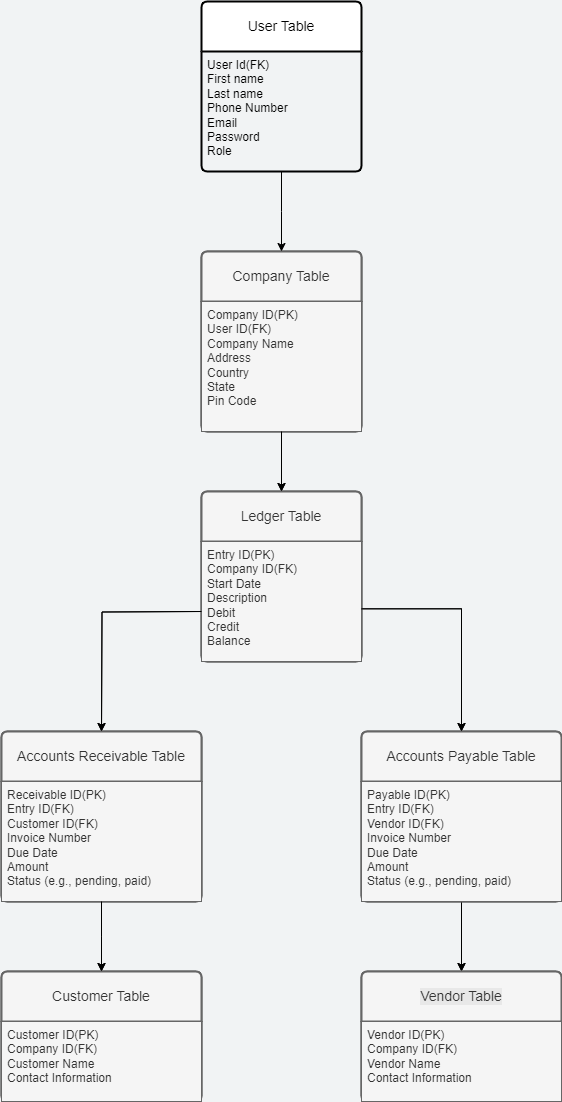

The diagram above was exported from draw.io. Its source (the exported page's mxGraphModel, read from the mxfile embedded in the PNG):
<mxGraphModel dx="794" dy="2154" grid="1" gridSize="10" guides="1" tooltips="1" connect="1" arrows="1" fold="1" page="1" pageScale="1" pageWidth="1100" pageHeight="1700" background="#f1f3f4" math="0" shadow="0">
  <root>
    <mxCell id="0" />
    <mxCell id="1" parent="0" />
    <mxCell id="Yw59tZz-Nh747v7TJSBp-7" style="edgeStyle=orthogonalEdgeStyle;rounded=0;orthogonalLoop=1;jettySize=auto;html=1;" parent="1" edge="1">
      <mxGeometry relative="1" as="geometry">
        <mxPoint x="400" y="220" as="targetPoint" />
        <mxPoint x="400" y="220" as="sourcePoint" />
      </mxGeometry>
    </mxCell>
    <mxCell id="Yw59tZz-Nh747v7TJSBp-5" value="Company Table" style="swimlane;childLayout=stackLayout;horizontal=1;startSize=50;horizontalStack=0;rounded=1;fontSize=14;fontStyle=0;strokeWidth=2;resizeParent=0;resizeLast=1;shadow=0;dashed=0;align=center;arcSize=4;whiteSpace=wrap;html=1;fillColor=#f5f5f5;fontColor=#333333;strokeColor=#666666;verticalAlign=middle;" parent="1" vertex="1">
      <mxGeometry x="320" y="40" width="160" height="180" as="geometry" />
    </mxCell>
    <mxCell id="Yw59tZz-Nh747v7TJSBp-6" value="Company ID(PK)&lt;div&gt;User ID(FK)&lt;/div&gt;&lt;div&gt;Company Name&lt;/div&gt;&lt;div&gt;Address&lt;/div&gt;&lt;div&gt;Country&lt;/div&gt;&lt;div&gt;State&lt;/div&gt;&lt;div&gt;Pin Code&lt;/div&gt;&lt;div&gt;&lt;br&gt;&lt;/div&gt;" style="align=left;strokeColor=#666666;fillColor=#f5f5f5;spacingLeft=4;fontSize=12;verticalAlign=top;resizable=0;rotatable=0;part=1;html=1;fontColor=#333333;" parent="Yw59tZz-Nh747v7TJSBp-5" vertex="1">
      <mxGeometry y="50" width="160" height="130" as="geometry" />
    </mxCell>
    <mxCell id="Yw59tZz-Nh747v7TJSBp-17" value="Ledger Table" style="swimlane;childLayout=stackLayout;horizontal=1;startSize=50;horizontalStack=0;rounded=1;fontSize=14;fontStyle=0;strokeWidth=2;resizeParent=0;resizeLast=1;shadow=0;dashed=0;align=center;arcSize=4;whiteSpace=wrap;html=1;fillColor=#f5f5f5;fontColor=#333333;strokeColor=#666666;" parent="1" vertex="1">
      <mxGeometry x="320" y="280" width="160" height="170" as="geometry" />
    </mxCell>
    <mxCell id="Yw59tZz-Nh747v7TJSBp-18" value="&lt;span style=&quot;background-color: initial;&quot;&gt;Entry ID(PK)&lt;/span&gt;&lt;div&gt;Company ID(FK)&lt;/div&gt;&lt;div&gt;Start Date&lt;/div&gt;&lt;div&gt;Description&lt;/div&gt;&lt;div&gt;Debit&lt;/div&gt;&lt;div&gt;Credit&lt;/div&gt;&lt;div&gt;Balance&lt;/div&gt;" style="align=left;strokeColor=#666666;fillColor=#f5f5f5;spacingLeft=4;fontSize=12;verticalAlign=top;resizable=0;rotatable=0;part=1;html=1;fontColor=#333333;" parent="Yw59tZz-Nh747v7TJSBp-17" vertex="1">
      <mxGeometry y="50" width="160" height="120" as="geometry" />
    </mxCell>
    <mxCell id="Yw59tZz-Nh747v7TJSBp-22" value="Accounts Receivable Table" style="swimlane;childLayout=stackLayout;horizontal=1;startSize=50;horizontalStack=0;rounded=1;fontSize=14;fontStyle=0;strokeWidth=2;resizeParent=0;resizeLast=1;shadow=0;dashed=0;align=center;arcSize=4;whiteSpace=wrap;html=1;fillColor=#f5f5f5;fontColor=#333333;strokeColor=#666666;" parent="1" vertex="1">
      <mxGeometry x="120" y="520" width="200" height="170" as="geometry" />
    </mxCell>
    <mxCell id="Yw59tZz-Nh747v7TJSBp-23" value="Receivable ID(PK)&lt;div&gt;Entry ID(FK)&lt;/div&gt;&lt;div&gt;Customer ID(FK)&lt;br&gt;&lt;/div&gt;&lt;div&gt;Invoice Number&lt;/div&gt;&lt;div&gt;Due Date&lt;/div&gt;&lt;div&gt;Amount&lt;/div&gt;&lt;div&gt;Status (e.g., pending, paid)&lt;/div&gt;" style="align=left;strokeColor=#666666;fillColor=#f5f5f5;spacingLeft=4;fontSize=12;verticalAlign=top;resizable=0;rotatable=0;part=1;html=1;fontColor=#333333;" parent="Yw59tZz-Nh747v7TJSBp-22" vertex="1">
      <mxGeometry y="50" width="200" height="120" as="geometry" />
    </mxCell>
    <mxCell id="giQhpsthz0T_nyT96Kp4-3" value="" style="edgeStyle=orthogonalEdgeStyle;rounded=0;orthogonalLoop=1;jettySize=auto;html=1;entryX=0.5;entryY=0;entryDx=0;entryDy=0;" parent="1" source="Yw59tZz-Nh747v7TJSBp-24" target="Yw59tZz-Nh747v7TJSBp-29" edge="1">
      <mxGeometry relative="1" as="geometry" />
    </mxCell>
    <mxCell id="Yw59tZz-Nh747v7TJSBp-24" value="Accounts Payable Table" style="swimlane;childLayout=stackLayout;horizontal=1;startSize=50;horizontalStack=0;rounded=1;fontSize=14;fontStyle=0;strokeWidth=2;resizeParent=0;resizeLast=1;shadow=0;dashed=0;align=center;arcSize=4;whiteSpace=wrap;html=1;fillColor=#f5f5f5;fontColor=#333333;strokeColor=#666666;" parent="1" vertex="1">
      <mxGeometry x="480" y="520" width="200" height="170" as="geometry" />
    </mxCell>
    <mxCell id="Yw59tZz-Nh747v7TJSBp-25" value="Payable ID(PK)&lt;div&gt;Entry ID(FK)&lt;/div&gt;&lt;div&gt;Vendor ID(FK)&lt;/div&gt;&lt;div&gt;Invoice Number&lt;/div&gt;&lt;div&gt;Due Date&lt;/div&gt;&lt;div&gt;Amount&lt;/div&gt;&lt;div&gt;Status (e.g., pending, paid)&lt;/div&gt;&lt;div&gt;&lt;br&gt;&lt;/div&gt;" style="align=left;strokeColor=#666666;fillColor=#f5f5f5;spacingLeft=4;fontSize=12;verticalAlign=top;resizable=0;rotatable=0;part=1;html=1;fontColor=#333333;" parent="Yw59tZz-Nh747v7TJSBp-24" vertex="1">
      <mxGeometry y="50" width="200" height="120" as="geometry" />
    </mxCell>
    <mxCell id="Yw59tZz-Nh747v7TJSBp-27" value="Customer Table" style="swimlane;childLayout=stackLayout;horizontal=1;startSize=50;horizontalStack=0;rounded=1;fontSize=14;fontStyle=0;strokeWidth=2;resizeParent=0;resizeLast=1;shadow=0;dashed=0;align=center;arcSize=4;whiteSpace=wrap;html=1;fillColor=#f5f5f5;fontColor=#333333;strokeColor=#666666;" parent="1" vertex="1">
      <mxGeometry x="120" y="760" width="200" height="130" as="geometry" />
    </mxCell>
    <mxCell id="Yw59tZz-Nh747v7TJSBp-28" value="Customer ID(PK)&lt;div&gt;Company ID(FK)&lt;/div&gt;&lt;div&gt;Customer Name&lt;/div&gt;&lt;div&gt;Contact Information&lt;/div&gt;" style="align=left;strokeColor=#666666;fillColor=#f5f5f5;spacingLeft=4;fontSize=12;verticalAlign=top;resizable=0;rotatable=0;part=1;html=1;fontColor=#333333;" parent="Yw59tZz-Nh747v7TJSBp-27" vertex="1">
      <mxGeometry y="50" width="200" height="80" as="geometry" />
    </mxCell>
    <mxCell id="Yw59tZz-Nh747v7TJSBp-29" value="Vendor Table" style="swimlane;childLayout=stackLayout;horizontal=1;startSize=50;horizontalStack=0;rounded=1;fontSize=14;fontStyle=0;strokeWidth=2;resizeParent=0;resizeLast=1;shadow=0;dashed=0;align=center;arcSize=4;whiteSpace=wrap;html=1;fillColor=#f5f5f5;fontColor=#333333;strokeColor=#666666;labelBackgroundColor=#e8e8e8;" parent="1" vertex="1">
      <mxGeometry x="480" y="760" width="200" height="130" as="geometry" />
    </mxCell>
    <mxCell id="Yw59tZz-Nh747v7TJSBp-30" value="&lt;div&gt;Vendor ID(PK)&lt;/div&gt;&lt;div&gt;Company ID(FK)&lt;/div&gt;&lt;div&gt;Vendor Name&lt;/div&gt;&lt;div&gt;Contact Information&lt;/div&gt;" style="align=left;strokeColor=#666666;fillColor=#f5f5f5;spacingLeft=4;fontSize=12;verticalAlign=top;resizable=0;rotatable=0;part=1;html=1;fontColor=#333333;" parent="Yw59tZz-Nh747v7TJSBp-29" vertex="1">
      <mxGeometry y="50" width="200" height="80" as="geometry" />
    </mxCell>
    <mxCell id="Yw59tZz-Nh747v7TJSBp-34" style="edgeStyle=orthogonalEdgeStyle;rounded=0;orthogonalLoop=1;jettySize=auto;html=1;" parent="1" edge="1">
      <mxGeometry relative="1" as="geometry">
        <mxPoint x="320" y="400" as="sourcePoint" />
        <mxPoint x="220" y="520" as="targetPoint" />
      </mxGeometry>
    </mxCell>
    <mxCell id="Yw59tZz-Nh747v7TJSBp-35" style="edgeStyle=orthogonalEdgeStyle;rounded=0;orthogonalLoop=1;jettySize=auto;html=1;exitX=1;exitY=0.561;exitDx=0;exitDy=0;exitPerimeter=0;entryX=0.5;entryY=0;entryDx=0;entryDy=0;" parent="1" source="Yw59tZz-Nh747v7TJSBp-18" target="Yw59tZz-Nh747v7TJSBp-24" edge="1">
      <mxGeometry relative="1" as="geometry">
        <mxPoint x="599" y="520" as="targetPoint" />
        <Array as="points">
          <mxPoint x="580" y="397" />
        </Array>
      </mxGeometry>
    </mxCell>
    <mxCell id="Yw59tZz-Nh747v7TJSBp-41" style="edgeStyle=orthogonalEdgeStyle;rounded=0;orthogonalLoop=1;jettySize=auto;html=1;exitX=0.5;exitY=1;exitDx=0;exitDy=0;entryX=0.5;entryY=0;entryDx=0;entryDy=0;" parent="1" source="Yw59tZz-Nh747v7TJSBp-6" target="Yw59tZz-Nh747v7TJSBp-17" edge="1">
      <mxGeometry relative="1" as="geometry" />
    </mxCell>
    <mxCell id="giQhpsthz0T_nyT96Kp4-2" value="" style="edgeStyle=orthogonalEdgeStyle;rounded=0;orthogonalLoop=1;jettySize=auto;html=1;" parent="1" source="Yw59tZz-Nh747v7TJSBp-23" edge="1">
      <mxGeometry relative="1" as="geometry">
        <mxPoint x="220" y="760" as="targetPoint" />
      </mxGeometry>
    </mxCell>
    <mxCell id="giQhpsthz0T_nyT96Kp4-4" style="edgeStyle=orthogonalEdgeStyle;rounded=0;orthogonalLoop=1;jettySize=auto;html=1;" parent="1" edge="1">
      <mxGeometry relative="1" as="geometry">
        <mxPoint x="400" y="220" as="targetPoint" />
        <mxPoint x="400" y="220" as="sourcePoint" />
      </mxGeometry>
    </mxCell>
    <mxCell id="giQhpsthz0T_nyT96Kp4-5" value="Company Table" style="swimlane;childLayout=stackLayout;horizontal=1;startSize=50;horizontalStack=0;rounded=1;fontSize=14;fontStyle=0;strokeWidth=2;resizeParent=0;resizeLast=1;shadow=0;dashed=0;align=center;arcSize=4;whiteSpace=wrap;html=1;fillColor=#f5f5f5;fontColor=#333333;strokeColor=#666666;verticalAlign=middle;" parent="1" vertex="1">
      <mxGeometry x="320" y="40" width="160" height="180" as="geometry" />
    </mxCell>
    <mxCell id="giQhpsthz0T_nyT96Kp4-6" value="Company ID(PK)&lt;div&gt;User ID(FK)&lt;/div&gt;&lt;div&gt;Company Name&lt;/div&gt;&lt;div&gt;Address&lt;/div&gt;&lt;div&gt;Country&lt;/div&gt;&lt;div&gt;State&lt;/div&gt;&lt;div&gt;Pin Code&lt;/div&gt;&lt;div&gt;&lt;br&gt;&lt;/div&gt;" style="align=left;strokeColor=#666666;fillColor=#f5f5f5;spacingLeft=4;fontSize=12;verticalAlign=top;resizable=0;rotatable=0;part=1;html=1;fontColor=#333333;" parent="giQhpsthz0T_nyT96Kp4-5" vertex="1">
      <mxGeometry y="50" width="160" height="130" as="geometry" />
    </mxCell>
    <mxCell id="giQhpsthz0T_nyT96Kp4-7" value="Ledger Table" style="swimlane;childLayout=stackLayout;horizontal=1;startSize=50;horizontalStack=0;rounded=1;fontSize=14;fontStyle=0;strokeWidth=2;resizeParent=0;resizeLast=1;shadow=0;dashed=0;align=center;arcSize=4;whiteSpace=wrap;html=1;fillColor=#f5f5f5;fontColor=#333333;strokeColor=#666666;" parent="1" vertex="1">
      <mxGeometry x="320" y="280" width="160" height="170" as="geometry" />
    </mxCell>
    <mxCell id="giQhpsthz0T_nyT96Kp4-8" value="&lt;span style=&quot;background-color: initial;&quot;&gt;Entry ID(PK)&lt;/span&gt;&lt;div&gt;Company ID(FK)&lt;/div&gt;&lt;div&gt;Start Date&lt;/div&gt;&lt;div&gt;Description&lt;/div&gt;&lt;div&gt;Debit&lt;/div&gt;&lt;div&gt;Credit&lt;/div&gt;&lt;div&gt;Balance&lt;/div&gt;" style="align=left;strokeColor=#666666;fillColor=#f5f5f5;spacingLeft=4;fontSize=12;verticalAlign=top;resizable=0;rotatable=0;part=1;html=1;fontColor=#333333;" parent="giQhpsthz0T_nyT96Kp4-7" vertex="1">
      <mxGeometry y="50" width="160" height="120" as="geometry" />
    </mxCell>
    <mxCell id="giQhpsthz0T_nyT96Kp4-9" value="Accounts Receivable Table" style="swimlane;childLayout=stackLayout;horizontal=1;startSize=50;horizontalStack=0;rounded=1;fontSize=14;fontStyle=0;strokeWidth=2;resizeParent=0;resizeLast=1;shadow=0;dashed=0;align=center;arcSize=4;whiteSpace=wrap;html=1;fillColor=#f5f5f5;fontColor=#333333;strokeColor=#666666;" parent="1" vertex="1">
      <mxGeometry x="120" y="520" width="200" height="170" as="geometry" />
    </mxCell>
    <mxCell id="giQhpsthz0T_nyT96Kp4-10" value="Receivable ID(PK)&lt;div&gt;Entry ID(FK)&lt;/div&gt;&lt;div&gt;Customer ID(FK)&lt;br&gt;&lt;/div&gt;&lt;div&gt;Invoice Number&lt;/div&gt;&lt;div&gt;Due Date&lt;/div&gt;&lt;div&gt;Amount&lt;/div&gt;&lt;div&gt;Status (e.g., pending, paid)&lt;/div&gt;" style="align=left;strokeColor=#666666;fillColor=#f5f5f5;spacingLeft=4;fontSize=12;verticalAlign=top;resizable=0;rotatable=0;part=1;html=1;fontColor=#333333;" parent="giQhpsthz0T_nyT96Kp4-9" vertex="1">
      <mxGeometry y="50" width="200" height="120" as="geometry" />
    </mxCell>
    <mxCell id="giQhpsthz0T_nyT96Kp4-11" value="" style="edgeStyle=orthogonalEdgeStyle;rounded=0;orthogonalLoop=1;jettySize=auto;html=1;entryX=0.5;entryY=0;entryDx=0;entryDy=0;" parent="1" source="giQhpsthz0T_nyT96Kp4-12" target="giQhpsthz0T_nyT96Kp4-16" edge="1">
      <mxGeometry relative="1" as="geometry" />
    </mxCell>
    <mxCell id="giQhpsthz0T_nyT96Kp4-12" value="Accounts Payable Table" style="swimlane;childLayout=stackLayout;horizontal=1;startSize=50;horizontalStack=0;rounded=1;fontSize=14;fontStyle=0;strokeWidth=2;resizeParent=0;resizeLast=1;shadow=0;dashed=0;align=center;arcSize=4;whiteSpace=wrap;html=1;fillColor=#f5f5f5;fontColor=#333333;strokeColor=#666666;" parent="1" vertex="1">
      <mxGeometry x="480" y="520" width="200" height="170" as="geometry" />
    </mxCell>
    <mxCell id="giQhpsthz0T_nyT96Kp4-13" value="Payable ID(PK)&lt;div&gt;Entry ID(FK)&lt;/div&gt;&lt;div&gt;Vendor ID(FK)&lt;/div&gt;&lt;div&gt;Invoice Number&lt;/div&gt;&lt;div&gt;Due Date&lt;/div&gt;&lt;div&gt;Amount&lt;/div&gt;&lt;div&gt;Status (e.g., pending, paid)&lt;/div&gt;&lt;div&gt;&lt;br&gt;&lt;/div&gt;" style="align=left;strokeColor=#666666;fillColor=#f5f5f5;spacingLeft=4;fontSize=12;verticalAlign=top;resizable=0;rotatable=0;part=1;html=1;fontColor=#333333;" parent="giQhpsthz0T_nyT96Kp4-12" vertex="1">
      <mxGeometry y="50" width="200" height="120" as="geometry" />
    </mxCell>
    <mxCell id="giQhpsthz0T_nyT96Kp4-14" value="Customer Table" style="swimlane;childLayout=stackLayout;horizontal=1;startSize=50;horizontalStack=0;rounded=1;fontSize=14;fontStyle=0;strokeWidth=2;resizeParent=0;resizeLast=1;shadow=0;dashed=0;align=center;arcSize=4;whiteSpace=wrap;html=1;fillColor=#f5f5f5;fontColor=#333333;strokeColor=#666666;" parent="1" vertex="1">
      <mxGeometry x="120" y="760" width="200" height="130" as="geometry" />
    </mxCell>
    <mxCell id="giQhpsthz0T_nyT96Kp4-15" value="Customer ID(PK)&lt;div&gt;Company ID(FK)&lt;/div&gt;&lt;div&gt;Customer Name&lt;/div&gt;&lt;div&gt;Contact Information&lt;/div&gt;" style="align=left;strokeColor=#666666;fillColor=#f5f5f5;spacingLeft=4;fontSize=12;verticalAlign=top;resizable=0;rotatable=0;part=1;html=1;fontColor=#333333;" parent="giQhpsthz0T_nyT96Kp4-14" vertex="1">
      <mxGeometry y="50" width="200" height="80" as="geometry" />
    </mxCell>
    <mxCell id="giQhpsthz0T_nyT96Kp4-16" value="Vendor Table" style="swimlane;childLayout=stackLayout;horizontal=1;startSize=50;horizontalStack=0;rounded=1;fontSize=14;fontStyle=0;strokeWidth=2;resizeParent=0;resizeLast=1;shadow=0;dashed=0;align=center;arcSize=4;whiteSpace=wrap;html=1;fillColor=#f5f5f5;fontColor=#333333;strokeColor=#666666;labelBackgroundColor=#e8e8e8;" parent="1" vertex="1">
      <mxGeometry x="480" y="760" width="200" height="130" as="geometry" />
    </mxCell>
    <mxCell id="giQhpsthz0T_nyT96Kp4-17" value="&lt;div&gt;Vendor ID(PK)&lt;/div&gt;&lt;div&gt;Company ID(FK)&lt;/div&gt;&lt;div&gt;Vendor Name&lt;/div&gt;&lt;div&gt;Contact Information&lt;/div&gt;" style="align=left;strokeColor=#666666;fillColor=#f5f5f5;spacingLeft=4;fontSize=12;verticalAlign=top;resizable=0;rotatable=0;part=1;html=1;fontColor=#333333;" parent="giQhpsthz0T_nyT96Kp4-16" vertex="1">
      <mxGeometry y="50" width="200" height="80" as="geometry" />
    </mxCell>
    <mxCell id="giQhpsthz0T_nyT96Kp4-18" style="edgeStyle=orthogonalEdgeStyle;rounded=0;orthogonalLoop=1;jettySize=auto;html=1;" parent="1" edge="1">
      <mxGeometry relative="1" as="geometry">
        <mxPoint x="320" y="400" as="sourcePoint" />
        <mxPoint x="220" y="520" as="targetPoint" />
      </mxGeometry>
    </mxCell>
    <mxCell id="giQhpsthz0T_nyT96Kp4-19" style="edgeStyle=orthogonalEdgeStyle;rounded=0;orthogonalLoop=1;jettySize=auto;html=1;exitX=1;exitY=0.561;exitDx=0;exitDy=0;exitPerimeter=0;entryX=0.5;entryY=0;entryDx=0;entryDy=0;" parent="1" source="giQhpsthz0T_nyT96Kp4-8" target="giQhpsthz0T_nyT96Kp4-12" edge="1">
      <mxGeometry relative="1" as="geometry">
        <mxPoint x="599" y="520" as="targetPoint" />
        <Array as="points">
          <mxPoint x="580" y="397" />
        </Array>
      </mxGeometry>
    </mxCell>
    <mxCell id="giQhpsthz0T_nyT96Kp4-20" style="edgeStyle=orthogonalEdgeStyle;rounded=0;orthogonalLoop=1;jettySize=auto;html=1;exitX=0.5;exitY=1;exitDx=0;exitDy=0;entryX=0.5;entryY=0;entryDx=0;entryDy=0;" parent="1" source="giQhpsthz0T_nyT96Kp4-6" target="giQhpsthz0T_nyT96Kp4-7" edge="1">
      <mxGeometry relative="1" as="geometry" />
    </mxCell>
    <mxCell id="giQhpsthz0T_nyT96Kp4-21" value="" style="edgeStyle=orthogonalEdgeStyle;rounded=0;orthogonalLoop=1;jettySize=auto;html=1;" parent="1" source="giQhpsthz0T_nyT96Kp4-10" edge="1">
      <mxGeometry relative="1" as="geometry">
        <mxPoint x="220" y="760" as="targetPoint" />
      </mxGeometry>
    </mxCell>
    <mxCell id="kI7IOUzKBwQYclhTIn7p-1" value="User Table" style="swimlane;childLayout=stackLayout;horizontal=1;startSize=50;horizontalStack=0;rounded=1;fontSize=14;fontStyle=0;strokeWidth=2;resizeParent=0;resizeLast=1;shadow=0;dashed=0;align=center;arcSize=4;whiteSpace=wrap;html=1;" vertex="1" parent="1">
      <mxGeometry x="320" y="-210" width="160" height="170" as="geometry" />
    </mxCell>
    <mxCell id="kI7IOUzKBwQYclhTIn7p-2" value="User Id(FK)&lt;div&gt;First name&lt;/div&gt;&lt;div&gt;Last name&lt;/div&gt;&lt;div&gt;Phone Number&lt;/div&gt;&lt;div&gt;Email&lt;/div&gt;&lt;div&gt;Password&lt;/div&gt;&lt;div&gt;Role&lt;/div&gt;" style="align=left;strokeColor=none;fillColor=none;spacingLeft=4;fontSize=12;verticalAlign=top;resizable=0;rotatable=0;part=1;html=1;" vertex="1" parent="kI7IOUzKBwQYclhTIn7p-1">
      <mxGeometry y="50" width="160" height="120" as="geometry" />
    </mxCell>
    <mxCell id="kI7IOUzKBwQYclhTIn7p-3" value="" style="edgeStyle=orthogonalEdgeStyle;rounded=0;orthogonalLoop=1;jettySize=auto;html=1;" edge="1" parent="1" source="kI7IOUzKBwQYclhTIn7p-2">
      <mxGeometry relative="1" as="geometry">
        <mxPoint x="400" y="40" as="targetPoint" />
      </mxGeometry>
    </mxCell>
  </root>
</mxGraphModel>